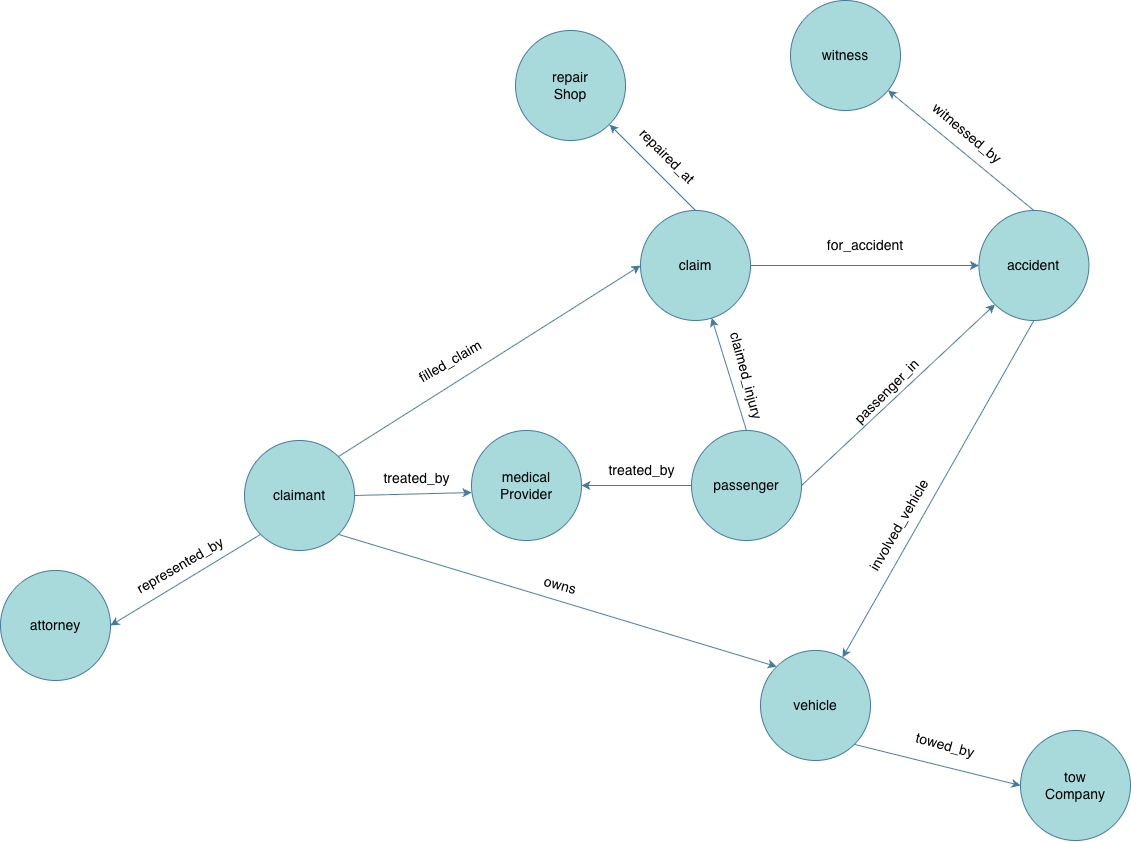

The diagram above was exported from draw.io. Its source (the exported page's mxGraphModel, read from the mxfile embedded in the PNG):
<mxGraphModel dx="1871" dy="1120" grid="1" gridSize="10" guides="1" tooltips="1" connect="1" arrows="1" fold="1" page="1" pageScale="1" pageWidth="827" pageHeight="1169" background="light-dark(#FFFFFF,#FFFFFF)" math="0" shadow="0">
  <root>
    <mxCell id="0" />
    <mxCell id="1" parent="0" />
    <mxCell id="w94EHRgN-vrY0QnAeNex-1" parent="1" style="ellipse;whiteSpace=wrap;html=1;labelBackgroundColor=none;fillColor=light-dark(#A8DADC,#FFFFFF);strokeColor=light-dark(#457B9D, #000000);fontColor=#1D3557;" value="&lt;font style=&quot;color: light-dark(rgb(0, 0, 0), rgb(0, 0, 0)); font-size: 14px;&quot;&gt;claim&lt;/font&gt;" vertex="1">
      <mxGeometry height="110" width="110" x="700" y="260" as="geometry" />
    </mxCell>
    <mxCell id="w94EHRgN-vrY0QnAeNex-3" parent="1" style="ellipse;whiteSpace=wrap;html=1;labelBackgroundColor=none;fillColor=light-dark(#A8DADC,#FFFFFF);strokeColor=light-dark(#457B9D, #000000);fontColor=#1D3557;" value="&lt;font style=&quot;color: light-dark(rgb(0, 0, 0), rgb(0, 0, 0)); font-size: 14px;&quot;&gt;claimant&lt;/font&gt;" vertex="1">
      <mxGeometry height="110" width="110" x="304" y="490" as="geometry" />
    </mxCell>
    <mxCell id="w94EHRgN-vrY0QnAeNex-4" parent="1" style="ellipse;whiteSpace=wrap;html=1;labelBackgroundColor=none;fillColor=light-dark(#A8DADC,#FFFFFF);strokeColor=light-dark(#457B9D, #000000);fontColor=#1D3557;" value="&lt;font style=&quot;color: light-dark(rgb(0, 0, 0), rgb(0, 0, 0)); font-size: 14px;&quot;&gt;vehicle&lt;/font&gt;" vertex="1">
      <mxGeometry height="110" width="110" x="820" y="700" as="geometry" />
    </mxCell>
    <mxCell id="w94EHRgN-vrY0QnAeNex-5" parent="1" style="ellipse;whiteSpace=wrap;html=1;labelBackgroundColor=none;fillColor=light-dark(#A8DADC,#FFFFFF);strokeColor=light-dark(#457B9D, #000000);fontColor=#1D3557;" value="&lt;font style=&quot;color: light-dark(rgb(0, 0, 0), rgb(0, 0, 0)); font-size: 14px;&quot;&gt;accident&lt;/font&gt;" vertex="1">
      <mxGeometry height="110" width="110" x="1038.4" y="260" as="geometry" />
    </mxCell>
    <mxCell id="w94EHRgN-vrY0QnAeNex-6" parent="1" style="ellipse;whiteSpace=wrap;html=1;labelBackgroundColor=none;fillColor=light-dark(#A8DADC,#FFFFFF);strokeColor=light-dark(#457B9D, #000000);fontColor=#1D3557;" value="&lt;font style=&quot;color: light-dark(rgb(0, 0, 0), rgb(0, 0, 0)); font-size: 14px;&quot;&gt;repair&lt;br&gt;Shop&lt;/font&gt;" vertex="1">
      <mxGeometry height="110" width="110" x="575" y="80" as="geometry" />
    </mxCell>
    <mxCell id="w94EHRgN-vrY0QnAeNex-7" parent="1" style="ellipse;whiteSpace=wrap;html=1;labelBackgroundColor=none;fillColor=light-dark(#A8DADC,#FFFFFF);strokeColor=light-dark(#457B9D, #000000);fontColor=#1D3557;" value="&lt;font style=&quot;color: light-dark(rgb(0, 0, 0), rgb(0, 0, 0)); font-size: 14px;&quot;&gt;witness&lt;/font&gt;" vertex="1">
      <mxGeometry height="110" width="110" x="850" y="50" as="geometry" />
    </mxCell>
    <mxCell id="w94EHRgN-vrY0QnAeNex-8" parent="1" style="ellipse;whiteSpace=wrap;html=1;labelBackgroundColor=none;fillColor=light-dark(#A8DADC,#FFFFFF);strokeColor=light-dark(#457B9D, #000000);fontColor=#1D3557;" value="&lt;font style=&quot;font-size: 14px; color: light-dark(rgb(0, 0, 0), rgb(0, 0, 0));&quot;&gt;medical&lt;br&gt;Provider&lt;/font&gt;" vertex="1">
      <mxGeometry height="110" width="110" x="531" y="480" as="geometry" />
    </mxCell>
    <mxCell id="w94EHRgN-vrY0QnAeNex-9" parent="1" style="ellipse;whiteSpace=wrap;html=1;labelBackgroundColor=none;fillColor=light-dark(#A8DADC,#FFFFFF);strokeColor=light-dark(#457B9D, #000000);fontColor=#1D3557;" value="&lt;font style=&quot;color: light-dark(rgb(0, 0, 0), rgb(0, 0, 0)); font-size: 14px;&quot;&gt;attorney&lt;/font&gt;" vertex="1">
      <mxGeometry height="110" width="110" x="60" y="620" as="geometry" />
    </mxCell>
    <mxCell id="w94EHRgN-vrY0QnAeNex-11" parent="1" style="ellipse;whiteSpace=wrap;html=1;labelBackgroundColor=none;fillColor=light-dark(#A8DADC,#FFFFFF);strokeColor=light-dark(#457B9D, #000000);fontColor=#1D3557;" value="&lt;font style=&quot;color: light-dark(rgb(0, 0, 0), rgb(0, 0, 0)); font-size: 14px;&quot;&gt;passenger&lt;/font&gt;" vertex="1">
      <mxGeometry height="110" width="110" x="751" y="480" as="geometry" />
    </mxCell>
    <mxCell id="w94EHRgN-vrY0QnAeNex-12" edge="1" parent="1" source="w94EHRgN-vrY0QnAeNex-3" style="endArrow=classic;html=1;rounded=0;exitX=1;exitY=0;exitDx=0;exitDy=0;entryX=0;entryY=0.5;entryDx=0;entryDy=0;labelBackgroundColor=none;fontColor=default;strokeColor=light-dark(#457B9D,#000000);" target="w94EHRgN-vrY0QnAeNex-1" value="">
      <mxGeometry height="50" relative="1" width="50" as="geometry">
        <mxPoint x="990" y="610" as="sourcePoint" />
        <mxPoint x="1040" y="560" as="targetPoint" />
      </mxGeometry>
    </mxCell>
    <mxCell id="w94EHRgN-vrY0QnAeNex-14" parent="1" style="text;html=1;whiteSpace=wrap;strokeColor=none;fillColor=none;align=center;verticalAlign=middle;rounded=0;rotation=-30;labelBackgroundColor=none;fontColor=#1D3557;" value="&lt;font style=&quot;font-size: 14px; color: light-dark(rgb(0, 0, 0), rgb(0, 0, 0));&quot;&gt;filled_claim&lt;/font&gt;" vertex="1">
      <mxGeometry height="30" width="60" x="480" y="396" as="geometry" />
    </mxCell>
    <mxCell id="w94EHRgN-vrY0QnAeNex-15" edge="1" parent="1" source="w94EHRgN-vrY0QnAeNex-3" style="endArrow=classic;html=1;rounded=0;exitX=1;exitY=1;exitDx=0;exitDy=0;entryX=0;entryY=0;entryDx=0;entryDy=0;labelBackgroundColor=none;fontColor=default;strokeColor=light-dark(#457B9D,#000000);" target="w94EHRgN-vrY0QnAeNex-4" value="">
      <mxGeometry height="50" relative="1" width="50" as="geometry">
        <mxPoint x="840" y="531" as="sourcePoint" />
        <mxPoint x="956" y="460" as="targetPoint" />
      </mxGeometry>
    </mxCell>
    <mxCell id="w94EHRgN-vrY0QnAeNex-16" parent="1" style="text;html=1;whiteSpace=wrap;strokeColor=none;fillColor=none;align=center;verticalAlign=middle;rounded=0;rotation=15;labelBackgroundColor=none;fontColor=#1D3557;" value="&lt;font style=&quot;font-size: 14px; color: light-dark(rgb(0, 0, 0), rgb(0, 0, 0));&quot;&gt;owns&lt;/font&gt;" vertex="1">
      <mxGeometry height="30" width="60" x="590.0007621135331" y="620.0003810567666" as="geometry" />
    </mxCell>
    <mxCell id="w94EHRgN-vrY0QnAeNex-18" parent="1" style="text;html=1;whiteSpace=wrap;strokeColor=none;fillColor=none;align=center;verticalAlign=middle;rounded=0;rotation=0;labelBackgroundColor=none;fontColor=#1D3557;" value="&lt;font style=&quot;font-size: 14px; color: light-dark(rgb(0, 0, 0), rgb(0, 0, 0));&quot;&gt;treated_by&lt;/font&gt;" vertex="1">
      <mxGeometry height="30" width="73.35" x="440" y="513" as="geometry" />
    </mxCell>
    <mxCell id="w94EHRgN-vrY0QnAeNex-21" edge="1" parent="1" source="w94EHRgN-vrY0QnAeNex-3" style="endArrow=classic;html=1;rounded=0;exitX=0;exitY=1;exitDx=0;exitDy=0;entryX=1;entryY=0.5;entryDx=0;entryDy=0;labelBackgroundColor=none;fontColor=default;strokeColor=light-dark(#457B9D,#000000);" target="w94EHRgN-vrY0QnAeNex-9" value="">
      <mxGeometry height="50" relative="1" width="50" as="geometry">
        <mxPoint x="590" y="441" as="sourcePoint" />
        <mxPoint x="706" y="370" as="targetPoint" />
      </mxGeometry>
    </mxCell>
    <mxCell id="w94EHRgN-vrY0QnAeNex-22" parent="1" style="text;html=1;whiteSpace=wrap;strokeColor=none;fillColor=none;align=center;verticalAlign=middle;rounded=0;rotation=-30;labelBackgroundColor=none;fontColor=#1D3557;" value="&lt;span style=&quot;font-size: 14px;&quot;&gt;&lt;font style=&quot;color: light-dark(rgb(0, 0, 0), rgb(0, 0, 0));&quot;&gt;represented_by&lt;/font&gt;&lt;/span&gt;" vertex="1">
      <mxGeometry height="30" width="100" x="190" y="600" as="geometry" />
    </mxCell>
    <mxCell id="w94EHRgN-vrY0QnAeNex-24" edge="1" parent="1" source="w94EHRgN-vrY0QnAeNex-1" style="endArrow=classic;html=1;rounded=0;exitX=1;exitY=0.5;exitDx=0;exitDy=0;entryX=0;entryY=0.5;entryDx=0;entryDy=0;labelBackgroundColor=none;fontColor=default;strokeColor=light-dark(#457B9D,#000000);" target="w94EHRgN-vrY0QnAeNex-5" value="">
      <mxGeometry height="50" relative="1" width="50" as="geometry">
        <mxPoint x="962" y="488" as="sourcePoint" />
        <mxPoint x="870" y="436" as="targetPoint" />
      </mxGeometry>
    </mxCell>
    <mxCell id="w94EHRgN-vrY0QnAeNex-25" parent="1" style="text;html=1;whiteSpace=wrap;strokeColor=none;fillColor=none;align=center;verticalAlign=middle;rounded=0;rotation=0;labelBackgroundColor=none;fontColor=#1D3557;" value="&lt;font style=&quot;font-size: 14px; color: light-dark(rgb(0, 0, 0), rgb(0, 0, 0));&quot;&gt;for_accident&lt;/font&gt;" vertex="1">
      <mxGeometry height="30" width="90" x="880" y="280" as="geometry" />
    </mxCell>
    <mxCell id="w94EHRgN-vrY0QnAeNex-27" edge="1" parent="1" source="w94EHRgN-vrY0QnAeNex-1" style="endArrow=classic;html=1;rounded=0;exitX=0.5;exitY=0;exitDx=0;exitDy=0;labelBackgroundColor=none;fontColor=default;strokeColor=light-dark(#457B9D,#000000);" value="">
      <mxGeometry height="50" relative="1" width="50" as="geometry">
        <mxPoint x="820" y="310" as="sourcePoint" />
        <mxPoint x="669" y="174" as="targetPoint" />
      </mxGeometry>
    </mxCell>
    <mxCell id="w94EHRgN-vrY0QnAeNex-28" parent="1" style="text;html=1;whiteSpace=wrap;strokeColor=none;fillColor=none;align=center;verticalAlign=middle;rounded=0;rotation=45;labelBackgroundColor=none;fontColor=#1D3557;" value="&lt;font style=&quot;font-size: 14px; color: light-dark(rgb(0, 0, 0), rgb(0, 0, 0));&quot;&gt;repaired_at&lt;/font&gt;" vertex="1">
      <mxGeometry height="30" width="90" x="682" y="191" as="geometry" />
    </mxCell>
    <mxCell id="w94EHRgN-vrY0QnAeNex-29" edge="1" parent="1" source="w94EHRgN-vrY0QnAeNex-5" style="endArrow=classic;html=1;rounded=0;exitX=0.5;exitY=0;exitDx=0;exitDy=0;labelBackgroundColor=none;fontColor=default;strokeColor=light-dark(#457B9D,#000000);" target="w94EHRgN-vrY0QnAeNex-7" value="">
      <mxGeometry height="50" relative="1" width="50" as="geometry">
        <mxPoint x="820" y="310" as="sourcePoint" />
        <mxPoint x="950" y="310" as="targetPoint" />
      </mxGeometry>
    </mxCell>
    <mxCell id="w94EHRgN-vrY0QnAeNex-30" parent="1" style="text;html=1;whiteSpace=wrap;strokeColor=none;fillColor=none;align=center;verticalAlign=middle;rounded=0;rotation=40;labelBackgroundColor=none;fontColor=#1D3557;" value="&lt;font style=&quot;font-size: 14px; color: light-dark(rgb(0, 0, 0), rgb(0, 0, 0));&quot;&gt;witnessed_by&lt;/font&gt;" vertex="1">
      <mxGeometry height="25.86" width="114.4" x="970" y="170" as="geometry" />
    </mxCell>
    <mxCell id="w94EHRgN-vrY0QnAeNex-32" edge="1" parent="1" source="w94EHRgN-vrY0QnAeNex-5" style="endArrow=classic;html=1;rounded=0;exitX=0.5;exitY=1;exitDx=0;exitDy=0;labelBackgroundColor=none;fontColor=default;strokeColor=light-dark(#457B9D,#000000);" target="w94EHRgN-vrY0QnAeNex-4" value="">
      <mxGeometry height="50" relative="1" width="50" as="geometry">
        <mxPoint x="820" y="310" as="sourcePoint" />
        <mxPoint x="950" y="310" as="targetPoint" />
      </mxGeometry>
    </mxCell>
    <mxCell id="w94EHRgN-vrY0QnAeNex-33" parent="1" style="text;html=1;whiteSpace=wrap;strokeColor=none;fillColor=none;align=center;verticalAlign=middle;rounded=0;rotation=-60;labelBackgroundColor=none;fontColor=#1D3557;" value="&lt;font style=&quot;font-size: 14px; color: light-dark(rgb(0, 0, 0), rgb(0, 0, 0));&quot;&gt;involved_vehicle&lt;/font&gt;" vertex="1">
      <mxGeometry height="30" width="120" x="898.74" y="560" as="geometry" />
    </mxCell>
    <mxCell id="w94EHRgN-vrY0QnAeNex-34" parent="1" style="ellipse;whiteSpace=wrap;html=1;labelBackgroundColor=none;fillColor=light-dark(#A8DADC,#FFFFFF);strokeColor=light-dark(#457B9D, #000000);fontColor=#1D3557;" value="&lt;font style=&quot;color: light-dark(rgb(0, 0, 0), rgb(0, 0, 0)); font-size: 14px;&quot;&gt;tow&lt;br&gt;Company&lt;/font&gt;" vertex="1">
      <mxGeometry height="110" width="110" x="1080" y="780" as="geometry" />
    </mxCell>
    <mxCell id="w94EHRgN-vrY0QnAeNex-35" edge="1" parent="1" source="w94EHRgN-vrY0QnAeNex-4" style="endArrow=classic;html=1;rounded=0;exitX=1;exitY=1;exitDx=0;exitDy=0;entryX=0;entryY=0.5;entryDx=0;entryDy=0;labelBackgroundColor=none;fontColor=default;strokeColor=light-dark(#457B9D,#000000);" target="w94EHRgN-vrY0QnAeNex-34" value="">
      <mxGeometry height="50" relative="1" width="50" as="geometry">
        <mxPoint x="600" y="470" as="sourcePoint" />
        <mxPoint x="692" y="502" as="targetPoint" />
      </mxGeometry>
    </mxCell>
    <mxCell id="w94EHRgN-vrY0QnAeNex-36" parent="1" style="text;html=1;whiteSpace=wrap;strokeColor=none;fillColor=none;align=center;verticalAlign=middle;rounded=0;rotation=15;labelBackgroundColor=none;fontColor=#1D3557;" value="&lt;font style=&quot;font-size: 14px; color: light-dark(rgb(0, 0, 0), rgb(0, 0, 0));&quot;&gt;towed_by&lt;/font&gt;" vertex="1">
      <mxGeometry height="30" width="70" x="970" y="780" as="geometry" />
    </mxCell>
    <mxCell id="w94EHRgN-vrY0QnAeNex-38" edge="1" parent="1" source="w94EHRgN-vrY0QnAeNex-11" style="endArrow=classic;html=1;rounded=0;exitX=1;exitY=0.5;exitDx=0;exitDy=0;entryX=0;entryY=1;entryDx=0;entryDy=0;labelBackgroundColor=none;fontColor=default;strokeColor=light-dark(#457B9D,#000000);" target="w94EHRgN-vrY0QnAeNex-5" value="">
      <mxGeometry height="50" relative="1" width="50" as="geometry">
        <mxPoint x="840" y="310" as="sourcePoint" />
        <mxPoint x="1068" y="310" as="targetPoint" />
      </mxGeometry>
    </mxCell>
    <mxCell id="w94EHRgN-vrY0QnAeNex-39" parent="1" style="text;html=1;whiteSpace=wrap;strokeColor=none;fillColor=none;align=center;verticalAlign=middle;rounded=0;rotation=-45;labelBackgroundColor=none;fontColor=#1D3557;" value="&lt;font style=&quot;font-size: 14px; color: light-dark(rgb(0, 0, 0), rgb(0, 0, 0));&quot;&gt;passenger_in&lt;/font&gt;" vertex="1">
      <mxGeometry height="30" width="95" x="899" y="426" as="geometry" />
    </mxCell>
    <mxCell id="w94EHRgN-vrY0QnAeNex-40" edge="1" parent="1" source="w94EHRgN-vrY0QnAeNex-11" style="endArrow=classic;html=1;rounded=0;exitX=0.5;exitY=0;exitDx=0;exitDy=0;labelBackgroundColor=none;fontColor=default;strokeColor=light-dark(#457B9D,#000000);" target="w94EHRgN-vrY0QnAeNex-1" value="">
      <mxGeometry height="50" relative="1" width="50" as="geometry">
        <mxPoint x="870" y="621" as="sourcePoint" />
        <mxPoint x="1065" y="480" as="targetPoint" />
      </mxGeometry>
    </mxCell>
    <mxCell id="w94EHRgN-vrY0QnAeNex-41" parent="1" style="text;html=1;whiteSpace=wrap;strokeColor=none;fillColor=none;align=center;verticalAlign=middle;rounded=0;rotation=75;labelBackgroundColor=none;fontColor=#1D3557;" value="&lt;font style=&quot;font-size: 14px; color: light-dark(rgb(0, 0, 0), rgb(0, 0, 0));&quot;&gt;claimed_injury&lt;/font&gt;" vertex="1">
      <mxGeometry height="30" width="95" x="758.5033686489928" y="410.0021613910096" as="geometry" />
    </mxCell>
    <mxCell id="mrEydWrcHKYg2wYQWSR2-2" edge="1" parent="1" source="w94EHRgN-vrY0QnAeNex-3" style="endArrow=classic;html=1;rounded=0;exitX=1;exitY=0.5;exitDx=0;exitDy=0;entryX=0;entryY=0.564;entryDx=0;entryDy=0;labelBackgroundColor=none;fontColor=default;strokeColor=light-dark(#457B9D,#000000);entryPerimeter=0;" target="w94EHRgN-vrY0QnAeNex-8" value="">
      <mxGeometry height="50" relative="1" width="50" as="geometry">
        <mxPoint x="450" y="651" as="sourcePoint" />
        <mxPoint x="752" y="460" as="targetPoint" />
      </mxGeometry>
    </mxCell>
    <mxCell id="mrEydWrcHKYg2wYQWSR2-4" edge="1" parent="1" source="w94EHRgN-vrY0QnAeNex-11" style="endArrow=classic;html=1;rounded=0;exitX=0;exitY=0.5;exitDx=0;exitDy=0;entryX=1;entryY=0.5;entryDx=0;entryDy=0;labelBackgroundColor=none;fontColor=default;strokeColor=light-dark(#457B9D,#000000);" target="w94EHRgN-vrY0QnAeNex-8" value="">
      <mxGeometry height="50" relative="1" width="50" as="geometry">
        <mxPoint x="470" y="570" as="sourcePoint" />
        <mxPoint x="596" y="567" as="targetPoint" />
      </mxGeometry>
    </mxCell>
    <mxCell id="mrEydWrcHKYg2wYQWSR2-5" parent="1" style="text;html=1;whiteSpace=wrap;strokeColor=none;fillColor=none;align=center;verticalAlign=middle;rounded=0;rotation=0;labelBackgroundColor=none;fontColor=#1D3557;" value="&lt;font style=&quot;font-size: 14px; color: light-dark(rgb(0, 0, 0), rgb(0, 0, 0));&quot;&gt;treated_by&lt;/font&gt;" vertex="1">
      <mxGeometry height="30" width="73.35" x="665" y="505" as="geometry" />
    </mxCell>
  </root>
</mxGraphModel>